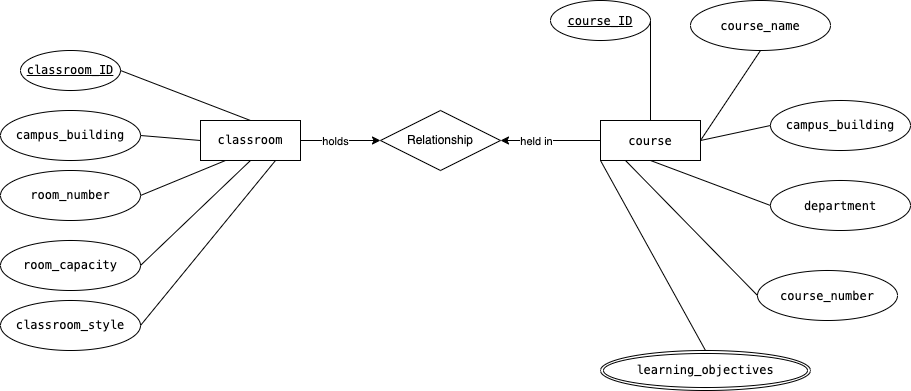

The diagram above was exported from draw.io. Its source (the exported page's mxGraphModel, read from the mxfile embedded in the PNG):
<mxGraphModel dx="890" dy="521" grid="1" gridSize="10" guides="1" tooltips="1" connect="1" arrows="1" fold="1" page="1" pageScale="1" pageWidth="827" pageHeight="1169" math="0" shadow="0">
  <root>
    <mxCell id="0" />
    <mxCell id="1" parent="0" />
    <mxCell id="uesO_zGvUW7Y58LI_ngZ-42" value="" style="edgeStyle=orthogonalEdgeStyle;rounded=0;orthogonalLoop=1;jettySize=auto;html=1;endArrow=classic;startFill=0;endFill=1;labelBackgroundColor=default;fontColor=default;" parent="1" source="uesO_zGvUW7Y58LI_ngZ-16" target="uesO_zGvUW7Y58LI_ngZ-41" edge="1">
      <mxGeometry relative="1" as="geometry" />
    </mxCell>
    <mxCell id="uesO_zGvUW7Y58LI_ngZ-45" value="Text" style="edgeLabel;html=1;align=center;verticalAlign=middle;resizable=0;points=[];labelBackgroundColor=default;fontColor=default;" parent="uesO_zGvUW7Y58LI_ngZ-42" vertex="1" connectable="0">
      <mxGeometry x="-0.1625" y="1" relative="1" as="geometry">
        <mxPoint as="offset" />
      </mxGeometry>
    </mxCell>
    <mxCell id="uesO_zGvUW7Y58LI_ngZ-46" value="holds" style="edgeLabel;html=1;align=center;verticalAlign=middle;resizable=0;points=[];labelBackgroundColor=default;fontColor=default;" parent="uesO_zGvUW7Y58LI_ngZ-42" vertex="1" connectable="0">
      <mxGeometry x="-0.1625" relative="1" as="geometry">
        <mxPoint as="offset" />
      </mxGeometry>
    </mxCell>
    <mxCell id="uesO_zGvUW7Y58LI_ngZ-16" value="&lt;span style=&quot;font-family: Menlo, Monaco, &amp;quot;Courier New&amp;quot;, monospace; white-space: pre;&quot;&gt;classroom&lt;/span&gt;" style="whiteSpace=wrap;html=1;align=center;labelBackgroundColor=default;fontColor=default;" parent="1" vertex="1">
      <mxGeometry x="270" y="170" width="100" height="40" as="geometry" />
    </mxCell>
    <mxCell id="uesO_zGvUW7Y58LI_ngZ-17" value="&lt;span style=&quot;font-family: Menlo, Monaco, &amp;quot;Courier New&amp;quot;, monospace; text-align: left; white-space: pre; text-decoration-line: underline;&quot;&gt;classroom_ID&lt;/span&gt;" style="ellipse;whiteSpace=wrap;html=1;align=center;labelBackgroundColor=default;fontColor=default;" parent="1" vertex="1">
      <mxGeometry x="90" y="100" width="100" height="40" as="geometry" />
    </mxCell>
    <mxCell id="uesO_zGvUW7Y58LI_ngZ-18" value="&lt;span style=&quot;font-family: Menlo, Monaco, &amp;quot;Courier New&amp;quot;, monospace; text-align: left; white-space: pre;&quot;&gt;campus_building&lt;/span&gt;" style="ellipse;whiteSpace=wrap;html=1;align=center;labelBackgroundColor=default;fontColor=default;" parent="1" vertex="1">
      <mxGeometry x="70" y="160" width="140" height="50" as="geometry" />
    </mxCell>
    <mxCell id="uesO_zGvUW7Y58LI_ngZ-19" value="&lt;span style=&quot;font-family: Menlo, Monaco, &amp;quot;Courier New&amp;quot;, monospace; text-align: left; white-space: pre;&quot;&gt;room_number&lt;/span&gt;" style="ellipse;whiteSpace=wrap;html=1;align=center;labelBackgroundColor=default;fontColor=default;" parent="1" vertex="1">
      <mxGeometry x="70" y="220" width="140" height="50" as="geometry" />
    </mxCell>
    <mxCell id="uesO_zGvUW7Y58LI_ngZ-20" value="&lt;span style=&quot;font-family: Menlo, Monaco, &amp;quot;Courier New&amp;quot;, monospace; text-align: left; white-space: pre;&quot;&gt;room_capacity&lt;/span&gt;" style="ellipse;whiteSpace=wrap;html=1;align=center;labelBackgroundColor=default;fontColor=default;" parent="1" vertex="1">
      <mxGeometry x="70" y="290" width="140" height="50" as="geometry" />
    </mxCell>
    <mxCell id="uesO_zGvUW7Y58LI_ngZ-21" value="&lt;span style=&quot;font-family: Menlo, Monaco, &amp;quot;Courier New&amp;quot;, monospace; text-align: left; white-space: pre;&quot;&gt;classroom_style&lt;/span&gt;" style="ellipse;whiteSpace=wrap;html=1;align=center;labelBackgroundColor=default;fontColor=default;" parent="1" vertex="1">
      <mxGeometry x="70" y="350" width="140" height="50" as="geometry" />
    </mxCell>
    <mxCell id="uesO_zGvUW7Y58LI_ngZ-23" value="" style="endArrow=none;html=1;rounded=0;exitX=1;exitY=0.5;exitDx=0;exitDy=0;entryX=0.5;entryY=0;entryDx=0;entryDy=0;labelBackgroundColor=default;fontColor=default;" parent="1" source="uesO_zGvUW7Y58LI_ngZ-17" target="uesO_zGvUW7Y58LI_ngZ-16" edge="1">
      <mxGeometry relative="1" as="geometry">
        <mxPoint x="330" y="300" as="sourcePoint" />
        <mxPoint x="490" y="300" as="targetPoint" />
      </mxGeometry>
    </mxCell>
    <mxCell id="uesO_zGvUW7Y58LI_ngZ-24" value="" style="endArrow=none;html=1;rounded=0;exitX=1;exitY=0.5;exitDx=0;exitDy=0;entryX=0;entryY=0.5;entryDx=0;entryDy=0;labelBackgroundColor=default;fontColor=default;" parent="1" source="uesO_zGvUW7Y58LI_ngZ-18" target="uesO_zGvUW7Y58LI_ngZ-16" edge="1">
      <mxGeometry relative="1" as="geometry">
        <mxPoint x="610" y="140" as="sourcePoint" />
        <mxPoint x="740" y="190" as="targetPoint" />
      </mxGeometry>
    </mxCell>
    <mxCell id="uesO_zGvUW7Y58LI_ngZ-25" value="" style="endArrow=none;html=1;rounded=0;exitX=1;exitY=0.5;exitDx=0;exitDy=0;entryX=0.25;entryY=1;entryDx=0;entryDy=0;labelBackgroundColor=default;fontColor=default;" parent="1" source="uesO_zGvUW7Y58LI_ngZ-19" target="uesO_zGvUW7Y58LI_ngZ-16" edge="1">
      <mxGeometry relative="1" as="geometry">
        <mxPoint x="410" y="260" as="sourcePoint" />
        <mxPoint x="540" y="310" as="targetPoint" />
      </mxGeometry>
    </mxCell>
    <mxCell id="uesO_zGvUW7Y58LI_ngZ-26" value="" style="endArrow=none;html=1;rounded=0;exitX=1;exitY=0.5;exitDx=0;exitDy=0;entryX=0.5;entryY=1;entryDx=0;entryDy=0;labelBackgroundColor=default;fontColor=default;" parent="1" source="uesO_zGvUW7Y58LI_ngZ-20" target="uesO_zGvUW7Y58LI_ngZ-16" edge="1">
      <mxGeometry relative="1" as="geometry">
        <mxPoint x="280" y="270" as="sourcePoint" />
        <mxPoint x="410" y="320" as="targetPoint" />
      </mxGeometry>
    </mxCell>
    <mxCell id="uesO_zGvUW7Y58LI_ngZ-27" value="" style="endArrow=none;html=1;rounded=0;exitX=1;exitY=0.5;exitDx=0;exitDy=0;entryX=0.75;entryY=1;entryDx=0;entryDy=0;labelBackgroundColor=default;fontColor=default;" parent="1" source="uesO_zGvUW7Y58LI_ngZ-21" target="uesO_zGvUW7Y58LI_ngZ-16" edge="1">
      <mxGeometry relative="1" as="geometry">
        <mxPoint x="420" y="300" as="sourcePoint" />
        <mxPoint x="550" y="350" as="targetPoint" />
      </mxGeometry>
    </mxCell>
    <mxCell id="uesO_zGvUW7Y58LI_ngZ-28" value="&lt;div style=&quot;font-family: Menlo, Monaco, &amp;quot;Courier New&amp;quot;, monospace; line-height: 18px; white-space: pre;&quot;&gt;course&lt;/div&gt;" style="whiteSpace=wrap;html=1;align=center;labelBackgroundColor=default;fontColor=default;" parent="1" vertex="1">
      <mxGeometry x="670" y="170" width="100" height="40" as="geometry" />
    </mxCell>
    <mxCell id="uesO_zGvUW7Y58LI_ngZ-29" value="&lt;div style=&quot;font-family: Menlo, Monaco, &amp;quot;Courier New&amp;quot;, monospace; line-height: 18px; white-space: pre;&quot;&gt;&lt;u&gt;course_ID&lt;/u&gt;&lt;/div&gt;" style="ellipse;whiteSpace=wrap;html=1;align=center;labelBackgroundColor=default;fontColor=default;" parent="1" vertex="1">
      <mxGeometry x="620" y="50" width="100" height="40" as="geometry" />
    </mxCell>
    <mxCell id="uesO_zGvUW7Y58LI_ngZ-30" value="&lt;span style=&quot;font-family: Menlo, Monaco, &amp;quot;Courier New&amp;quot;, monospace; text-align: left; white-space: pre;&quot;&gt;campus_building&lt;/span&gt;" style="ellipse;whiteSpace=wrap;html=1;align=center;labelBackgroundColor=default;fontColor=default;" parent="1" vertex="1">
      <mxGeometry x="840" y="150" width="140" height="50" as="geometry" />
    </mxCell>
    <mxCell id="uesO_zGvUW7Y58LI_ngZ-31" value="&lt;div style=&quot;font-family: Menlo, Monaco, &amp;quot;Courier New&amp;quot;, monospace; line-height: 18px; white-space: pre;&quot;&gt;course_name&lt;/div&gt;" style="ellipse;whiteSpace=wrap;html=1;align=center;labelBackgroundColor=default;fontColor=default;" parent="1" vertex="1">
      <mxGeometry x="760" y="50" width="140" height="50" as="geometry" />
    </mxCell>
    <mxCell id="uesO_zGvUW7Y58LI_ngZ-32" value="&lt;div style=&quot;font-family: Menlo, Monaco, &amp;quot;Courier New&amp;quot;, monospace; line-height: 18px; white-space: pre;&quot;&gt;department&lt;/div&gt;" style="ellipse;whiteSpace=wrap;html=1;align=center;labelBackgroundColor=default;fontColor=default;" parent="1" vertex="1">
      <mxGeometry x="840" y="230" width="140" height="50" as="geometry" />
    </mxCell>
    <mxCell id="uesO_zGvUW7Y58LI_ngZ-33" value="&lt;div style=&quot;font-family: Menlo, Monaco, &amp;quot;Courier New&amp;quot;, monospace; line-height: 18px; white-space: pre;&quot;&gt;course_number&lt;/div&gt;" style="ellipse;whiteSpace=wrap;html=1;align=center;labelBackgroundColor=default;fontColor=default;" parent="1" vertex="1">
      <mxGeometry x="827" y="320" width="140" height="50" as="geometry" />
    </mxCell>
    <mxCell id="uesO_zGvUW7Y58LI_ngZ-34" value="" style="endArrow=none;html=1;rounded=0;exitX=1;exitY=0.5;exitDx=0;exitDy=0;entryX=0.5;entryY=0;entryDx=0;entryDy=0;labelBackgroundColor=default;fontColor=default;" parent="1" source="uesO_zGvUW7Y58LI_ngZ-29" target="uesO_zGvUW7Y58LI_ngZ-28" edge="1">
      <mxGeometry relative="1" as="geometry">
        <mxPoint x="730" y="300" as="sourcePoint" />
        <mxPoint x="890" y="300" as="targetPoint" />
      </mxGeometry>
    </mxCell>
    <mxCell id="uesO_zGvUW7Y58LI_ngZ-35" value="" style="endArrow=none;html=1;rounded=0;exitX=0;exitY=0.5;exitDx=0;exitDy=0;entryX=1;entryY=0.5;entryDx=0;entryDy=0;labelBackgroundColor=default;fontColor=default;" parent="1" source="uesO_zGvUW7Y58LI_ngZ-30" target="uesO_zGvUW7Y58LI_ngZ-28" edge="1">
      <mxGeometry relative="1" as="geometry">
        <mxPoint x="1010" y="140" as="sourcePoint" />
        <mxPoint x="1140" y="190" as="targetPoint" />
      </mxGeometry>
    </mxCell>
    <mxCell id="uesO_zGvUW7Y58LI_ngZ-36" value="" style="endArrow=none;html=1;rounded=0;exitX=0.5;exitY=1;exitDx=0;exitDy=0;entryX=1;entryY=0.5;entryDx=0;entryDy=0;labelBackgroundColor=default;fontColor=default;" parent="1" source="uesO_zGvUW7Y58LI_ngZ-31" target="uesO_zGvUW7Y58LI_ngZ-28" edge="1">
      <mxGeometry relative="1" as="geometry">
        <mxPoint x="810" y="260" as="sourcePoint" />
        <mxPoint x="770" y="200" as="targetPoint" />
      </mxGeometry>
    </mxCell>
    <mxCell id="uesO_zGvUW7Y58LI_ngZ-37" value="" style="endArrow=none;html=1;rounded=0;exitX=0;exitY=0.5;exitDx=0;exitDy=0;entryX=0.5;entryY=1;entryDx=0;entryDy=0;labelBackgroundColor=default;fontColor=default;" parent="1" source="uesO_zGvUW7Y58LI_ngZ-32" target="uesO_zGvUW7Y58LI_ngZ-28" edge="1">
      <mxGeometry relative="1" as="geometry">
        <mxPoint x="680" y="270" as="sourcePoint" />
        <mxPoint x="810" y="320" as="targetPoint" />
      </mxGeometry>
    </mxCell>
    <mxCell id="uesO_zGvUW7Y58LI_ngZ-38" value="" style="endArrow=none;html=1;rounded=0;exitX=0;exitY=0.5;exitDx=0;exitDy=0;entryX=0.25;entryY=1;entryDx=0;entryDy=0;labelBackgroundColor=default;fontColor=default;" parent="1" source="uesO_zGvUW7Y58LI_ngZ-33" target="uesO_zGvUW7Y58LI_ngZ-28" edge="1">
      <mxGeometry relative="1" as="geometry">
        <mxPoint x="820" y="300" as="sourcePoint" />
        <mxPoint x="950" y="350" as="targetPoint" />
      </mxGeometry>
    </mxCell>
    <mxCell id="uesO_zGvUW7Y58LI_ngZ-40" value="" style="endArrow=none;html=1;rounded=0;exitX=0.5;exitY=0;exitDx=0;exitDy=0;entryX=0;entryY=1;entryDx=0;entryDy=0;labelBackgroundColor=default;fontColor=default;" parent="1" source="uesO_zGvUW7Y58LI_ngZ-48" target="uesO_zGvUW7Y58LI_ngZ-28" edge="1">
      <mxGeometry relative="1" as="geometry">
        <mxPoint x="770" y="390" as="sourcePoint" />
        <mxPoint x="670" y="300" as="targetPoint" />
      </mxGeometry>
    </mxCell>
    <mxCell id="uesO_zGvUW7Y58LI_ngZ-44" value="" style="edgeStyle=orthogonalEdgeStyle;rounded=0;orthogonalLoop=1;jettySize=auto;html=1;endArrow=none;startFill=1;endFill=1;startArrow=classic;labelBackgroundColor=default;fontColor=default;" parent="1" source="uesO_zGvUW7Y58LI_ngZ-41" target="uesO_zGvUW7Y58LI_ngZ-28" edge="1">
      <mxGeometry relative="1" as="geometry" />
    </mxCell>
    <mxCell id="uesO_zGvUW7Y58LI_ngZ-47" value="held in" style="edgeLabel;html=1;align=center;verticalAlign=middle;resizable=0;points=[];labelBackgroundColor=default;fontColor=default;" parent="uesO_zGvUW7Y58LI_ngZ-44" vertex="1" connectable="0">
      <mxGeometry x="-0.31" relative="1" as="geometry">
        <mxPoint as="offset" />
      </mxGeometry>
    </mxCell>
    <mxCell id="uesO_zGvUW7Y58LI_ngZ-41" value="Relationship" style="shape=rhombus;perimeter=rhombusPerimeter;whiteSpace=wrap;html=1;align=center;labelBackgroundColor=default;fontColor=default;" parent="1" vertex="1">
      <mxGeometry x="450" y="160" width="120" height="60" as="geometry" />
    </mxCell>
    <mxCell id="uesO_zGvUW7Y58LI_ngZ-48" value="&lt;span style=&quot;font-family: Menlo, Monaco, &amp;quot;Courier New&amp;quot;, monospace; white-space: pre;&quot;&gt;learning_objectives&lt;/span&gt;" style="ellipse;shape=doubleEllipse;margin=3;whiteSpace=wrap;html=1;align=center;labelBackgroundColor=default;fontColor=default;" parent="1" vertex="1">
      <mxGeometry x="670" y="400" width="210" height="40" as="geometry" />
    </mxCell>
  </root>
</mxGraphModel>